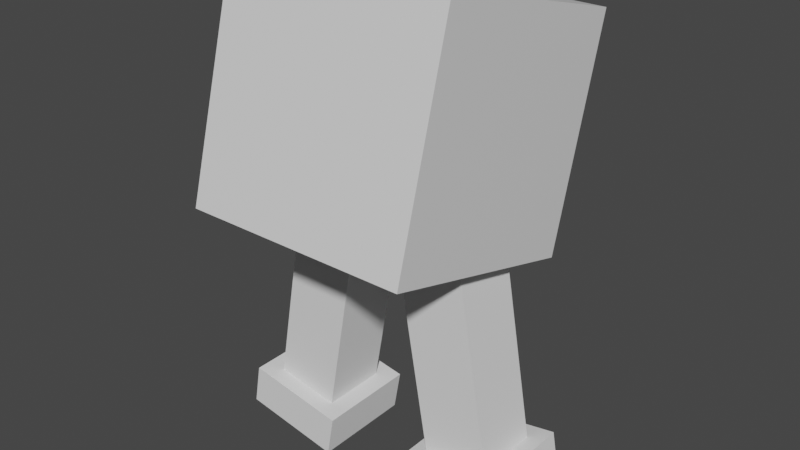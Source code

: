 # Source: Animated_Block_Person.blend  (saved by Blender 2.82.7; exported with 4.5.12 LTS)
import bpy
from mathutils import Matrix  # noqa: F401  (used for matrix-valued properties, if any)

bpy.ops.wm.read_factory_settings(use_empty=True)
scene = bpy.context.scene
scene.name = 'Scene'

# ---- collections
col_collection = bpy.data.collections.new('Collection'); scene.collection.children.link(col_collection)

# ---- materials (node trees are filled in below, after node groups)
mat_material = bpy.data.materials.new('Material')
mat_material.alpha_threshold = 0.0
mat_material.use_transparent_shadow = False
mat_material.line_color = (0.0, 0.0, 0.0, 1.0)

# ---- material node trees
mat_material.use_nodes = True; mat_material.node_tree.nodes.clear()
_N = mat_material.node_tree.nodes; _L = mat_material.node_tree.links
n0 = _N.new('ShaderNodeOutputMaterial'); n0.name = 'Material Output'; n0.location = (300, 300)
n1 = _N.new('ShaderNodeBsdfPrincipled'); n1.name = 'Principled BSDF'; n1.location = (10, 300)
n1.distribution = 'GGX'
n1.subsurface_method = 'BURLEY'
n1.inputs[2].default_value = 0.4
n1.inputs[3].default_value = 1.45
n1.inputs[27].default_value = (0.0, 0.0, 0.0, 1.0)
n1.inputs[28].default_value = 1.0
_L.new(n1.outputs[0], n0.inputs[0])
n0.is_active_output = True

# ---- world
world_world = bpy.data.worlds.new('World'); scene.world = world_world
world_world.use_nodes = True; world_world.node_tree.nodes.clear()
_N = world_world.node_tree.nodes; _L = world_world.node_tree.links
n0 = _N.new('ShaderNodeOutputWorld'); n0.name = 'World Output'; n0.location = (300, 300)
n1 = _N.new('ShaderNodeBackground'); n1.name = 'Background'; n1.location = (10, 300)
n1.inputs[0].default_value = (0.05088, 0.05088, 0.05088, 1.0)
_L.new(n1.outputs[0], n0.inputs[0])
n0.is_active_output = True
world_world.color = (0.05088, 0.05088, 0.05088)
world_world.use_sun_shadow = False
world_world.sun_shadow_jitter_overblur = 0.0

# ---- meshes
me_cube = bpy.data.meshes.new('Cube')
me_cube.from_pydata([(1.0, 1.0, 1.0), (1.0, 1.0, -1.0), (1.0, -1.0, 1.0), (1.0, -1.0, -1.0), (-1.0, 1.0, 1.0), (-1.0, 1.0, -1.0), (-1.0, -1.0, 1.0), (-1.0, -1.0, -1.0)], [], [(0, 4, 6, 2), (3, 2, 6, 7), (7, 6, 4, 5), (5, 1, 3, 7), (1, 0, 2, 3), (5, 4, 0, 1)])
_uv = me_cube.uv_layers.new(name='UVMap')
_uv.uv.foreach_set('vector', [0.375, 0.0, 0.625, 0.0, 0.625, 0.25, 0.375, 0.25, 0.375, 0.25, 0.625, 0.25, 0.625, 0.5, 0.375, 0.5, 0.375, 0.5, 0.625, 0.5, 0.625, 0.75, 0.375, 0.75, 0.375, 0.75, 0.625, 0.75, 0.625, 1.0, 0.375, 1.0, 0.125, 0.5, 0.375, 0.5, 0.375, 0.75, 0.125, 0.75, 0.625, 0.5, 0.875, 0.5, 0.875, 0.75, 0.625, 0.75])
me_cube.materials.append(mat_material)
me_cube.use_remesh_preserve_volume = False
me_cube.use_remesh_preserve_attributes = False
me_cube.use_mirror_vertex_groups = False
me_cube.update()
me_cube_001 = bpy.data.meshes.new('Cube.001')
me_cube_001.from_pydata([(-0.6205, -0.5223, -1.0), (-0.6205, -0.5223, 1.0), (-0.6205, 0.5223, -1.0), (-0.6205, 0.5223, 1.0), (0.6205, -0.5223, -1.0), (0.6205, -0.5223, 1.0), (0.6205, 0.5223, -1.0), (0.6205, 0.5223, 1.0), (0.5471, -0.2989, -2.884), (0.1998, -0.2989, -0.9141), (0.5471, 0.2989, -2.884), (0.1998, 0.2989, -0.9141), (1.136, -0.2989, -2.78), (0.7886, -0.2989, -0.8103), (1.136, 0.2989, -2.78), (0.7886, 0.2989, -0.8103), (-0.5471, -0.2989, -2.884), (-0.1998, -0.2989, -0.9141), (-0.5471, 0.2989, -2.884), (-0.1998, 0.2989, -0.9141), (-1.136, -0.2989, -2.78), (-0.7886, -0.2989, -0.8103), (-1.136, 0.2989, -2.78), (-0.7886, 0.2989, -0.8103), (-1.28, 0.4566, -2.688), (-1.28, -0.4566, -2.688), (-0.3804, 0.4566, -2.846), (-0.3804, -0.4566, -2.846), (0.3804, -0.4566, -2.846), (0.3804, 0.4566, -2.846), (1.28, -0.4566, -2.688), (1.28, 0.4566, -2.688), (0.4467, -0.4566, -3.222), (0.4467, 0.4566, -3.222), (1.346, -0.4566, -3.064), (1.346, 0.4566, -3.064), (-0.4467, -0.4566, -3.222), (-0.4467, 0.4566, -3.222), (-1.346, -0.4566, -3.064), (-1.346, 0.4566, -3.064)], [], [(0, 1, 3, 2), (2, 3, 7, 6), (6, 7, 5, 4), (4, 5, 1, 0), (2, 6, 4, 0), (7, 3, 1, 5), (8, 9, 11, 10), (10, 11, 15, 14), (14, 15, 13, 12), (12, 13, 9, 8), (37, 36, 38, 39), (15, 11, 9, 13), (16, 18, 19, 17), (18, 22, 23, 19), (22, 20, 21, 23), (20, 16, 17, 21), (18, 16, 20, 22), (23, 21, 17, 19), (10, 14, 12, 8), (27, 36, 37, 26), (26, 24, 25, 27), (29, 28, 30, 31), (28, 29, 33, 32), (33, 35, 34, 32), (31, 30, 34, 35), (30, 28, 32, 34), (29, 31, 35, 33), (24, 39, 38, 25), (25, 38, 36, 27), (26, 37, 39, 24)])
_uv = me_cube_001.uv_layers.new(name='UVMap')
_uv.uv.foreach_set('vector', [0.375, 0.0, 0.625, 0.0, 0.625, 0.25, 0.375, 0.25, 0.375, 0.25, 0.625, 0.25, 0.625, 0.5, 0.375, 0.5, 0.375, 0.5, 0.625, 0.5, 0.625, 0.75, 0.375, 0.75, 0.375, 0.75, 0.625, 0.75, 0.625, 1.0, 0.375, 1.0, 0.125, 0.5, 0.375, 0.5, 0.375, 0.75, 0.125, 0.75, 0.625, 0.5, 0.875, 0.5, 0.875, 0.75, 0.625, 0.75, 0.375, 0.0, 0.625, 0.0, 0.625, 0.25, 0.375, 0.25, 0.375, 0.25, 0.625, 0.25, 0.625, 0.5, 0.375, 0.5, 0.375, 0.5, 0.625, 0.5, 0.625, 0.75, 0.375, 0.75, 0.375, 0.75, 0.625, 0.75, 0.625, 1.0, 0.375, 1.0, 0.125, 0.5, 0.125, 0.75, 0.375, 0.75, 0.375, 0.5, 0.625, 0.5, 0.875, 0.5, 0.875, 0.75, 0.625, 0.75, 0.375, 0.0, 0.375, 0.25, 0.625, 0.25, 0.625, 0.0, 0.375, 0.25, 0.375, 0.5, 0.625, 0.5, 0.625, 0.25, 0.375, 0.5, 0.375, 0.75, 0.625, 0.75, 0.625, 0.5, 0.375, 0.75, 0.375, 1.0, 0.625, 1.0, 0.625, 0.75, 0.125, 0.5, 0.125, 0.75, 0.375, 0.75, 0.375, 0.5, 0.625, 0.5, 0.625, 0.75, 0.875, 0.75, 0.875, 0.5, 0.375, 0.25, 0.375, 0.5, 0.375, 0.75, 0.375, 1.0, 0.375, 0.0, 0.375, 0.0, 0.375, 0.25, 0.375, 0.25, 0.375, 0.25, 0.375, 0.5, 0.375, 0.75, 0.375, 1.0, 0.375, 0.25, 0.375, 1.0, 0.375, 0.75, 0.375, 0.5, 0.375, 0.0, 0.375, 0.25, 0.375, 0.25, 0.375, 0.0, 0.125, 0.5, 0.375, 0.5, 0.375, 0.75, 0.125, 0.75, 0.375, 0.5, 0.375, 0.75, 0.375, 0.75, 0.375, 0.5, 0.375, 0.75, 0.375, 1.0, 0.375, 1.0, 0.375, 0.75, 0.375, 0.25, 0.375, 0.5, 0.375, 0.5, 0.375, 0.25, 0.375, 0.5, 0.375, 0.5, 0.375, 0.75, 0.375, 0.75, 0.375, 0.75, 0.375, 0.75, 0.375, 1.0, 0.375, 1.0, 0.375, 0.25, 0.375, 0.25, 0.375, 0.5, 0.375, 0.5])
me_cube_001.use_remesh_fix_poles = True
me_cube_001.use_remesh_preserve_attributes = False
me_cube_001.use_mirror_vertex_groups = False
me_cube_001.update()
arm_armature = bpy.data.armatures.new('Armature')  # bones are not reproduced

# ---- objects
ob_cube = bpy.data.objects.new('Cube', me_cube)
ob_biped = bpy.data.objects.new('Biped', me_cube_001)
ob_armature = bpy.data.objects.new('Armature', arm_armature)

# ---- transforms, parenting, visibility, modifiers, constraints
ob_cube.location = (0.0, 0.0, 0.0)
ob_cube.rotation_euler = (-1.842, -1.57e-16, 3.791e-16)
ob_cube.lock_rotations_4d = False
ob_cube.empty_display_type = 'ARROWS'
ob_cube.hide_select = True
ob_cube.lineart.crease_threshold = 0.0
ob_biped.parent = ob_armature
ob_biped.location = (0.0, 0.0, 0.0)
ob_biped.lineart.crease_threshold = 0.0
_vg = ob_biped.vertex_groups.new(name='Body')
_vg.add([0, 1, 2, 3, 4, 5, 6, 7], 1.0, 'REPLACE')
_vg = ob_biped.vertex_groups.new(name='Right Leg')
for _i, _w in zip([16, 17, 18, 19, 20, 21, 22, 23, 24, 25, 26, 27, 36, 37, 38, 39], [1.0, 1.0, 1.0, 1.0, 1.0, 1.0, 1.0, 1.0, 1.0, 1.0, 1.0, 1.0, 1.0, 1.0, 1.0, 1.0]): _vg.add([_i], _w, 'REPLACE')
_vg = ob_biped.vertex_groups.new(name='Left Leg')
for _i, _w in zip([8, 9, 10, 11, 12, 13, 14, 15, 16, 18, 20, 22, 24, 25, 26, 27, 28, 29, 30, 31, 32, 33, 34, 35, 36, 37, 38, 39], [1.0, 1.0, 1.0, 1.0, 1.0, 1.0, 1.0, 1.0, 0.0, 0.0, 0.0, 0.0, 8.194e-08, 7.919e-09, 1.015e-07, 2.015e-09, 1.0, 1.0, 1.0, 1.0, 1.0, 1.0, 1.0, 1.0, 9.718e-06, 4.472e-11, 8.459e-12, 2.953e-08]): _vg.add([_i], _w, 'REPLACE')
_m = ob_biped.modifiers.new('Armature', 'ARMATURE')
_m.object = ob_armature
ob_armature.location = (0.0, 0.0, 0.0)
ob_armature.show_in_front = True
ob_armature.lineart.crease_threshold = 0.0

# ---- collection membership
col_collection.objects.link(ob_cube)
col_collection.objects.link(ob_biped)
col_collection.objects.link(ob_armature)

# ---- scene / render settings (as saved in the file)
scene.frame_start = 1; scene.frame_end = 30; scene.frame_set(18)
scene.render.engine = 'BLENDER_EEVEE_NEXT'
scene.render.fps = 30
scene.cycles.use_denoising = False
scene.cycles.samples = 128
scene.cycles.sampling_pattern = 'TABULATED_SOBOL'
scene.cycles.use_adaptive_sampling = False
scene.cycles.use_light_tree = False
scene.eevee.taa_samples = 64
scene.eevee.taa_render_samples = 256
scene.view_settings.view_transform = 'Filmic'
bpy.context.view_layer.update()

# ---- added for rendering (the .blend has no active camera and no usable light): camera, sun
cam_auto = bpy.data.cameras.new('AutoCamera')
cam_auto.lens = 50.0
cam_auto.sensor_width = 36.0
cam_auto.clip_end = 1000.0
ob_auto_camera = bpy.data.objects.new('AutoCamera', cam_auto)
scene.collection.objects.link(ob_auto_camera)
ob_auto_camera.location = (5.05713, -6.06855, 3.05118)
ob_auto_camera.rotation_euler = (1.09748, -7.21219e-08, 0.694738)
scene.camera = ob_auto_camera
light_auto_sun = bpy.data.lights.new('AutoSun', 'SUN')
light_auto_sun.energy = 3.0
light_auto_sun.angle = 0.0523599
ob_auto_sun = bpy.data.objects.new('AutoSun', light_auto_sun)
scene.collection.objects.link(ob_auto_sun)
ob_auto_sun.rotation_euler = (0.872665, 0.174533, 0.523599)
bpy.context.view_layer.update()
